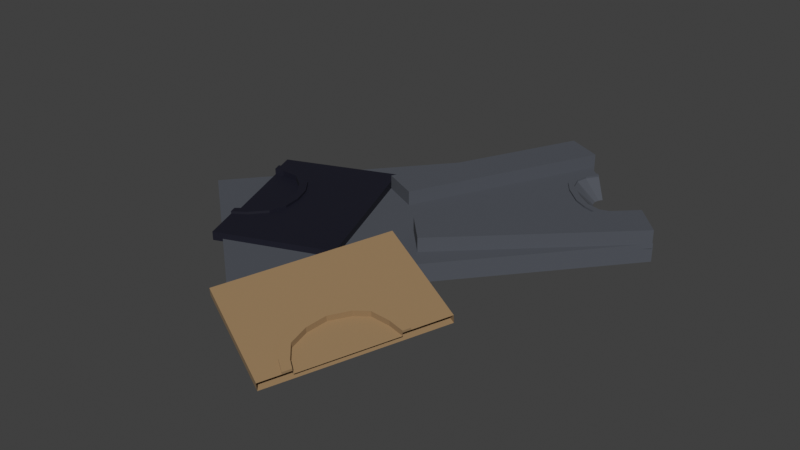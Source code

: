 # Source: hermitclothes.blend  (saved by Blender 5.2.45; exported with 4.5.12 LTS)
import bpy
from mathutils import Matrix  # noqa: F401  (used for matrix-valued properties, if any)

bpy.ops.wm.read_factory_settings(use_empty=True)
scene = bpy.context.scene
scene.name = 'Scene'

# ---- collections
col_collection = bpy.data.collections.new('Collection'); scene.collection.children.link(col_collection)

# ---- materials (node trees are filled in below, after node groups)
mat_redshirt = bpy.data.materials.new('redshirt')
mat_blueshirt = bpy.data.materials.new('blueshirt')
mat_yellowshirt = bpy.data.materials.new('yellowshirt')

# ---- material node trees
mat_redshirt.use_nodes = True; mat_redshirt.node_tree.nodes.clear()
_N = mat_redshirt.node_tree.nodes; _L = mat_redshirt.node_tree.links
n0 = _N.new('ShaderNodeBsdfPrincipled'); n0.name = 'Principled BSDF'; n0.location = (-200, 100)
n0.inputs[0].default_value = (0.3135, 0.2009, 0.09781, 1.0)
n0.inputs[2].default_value = 1.0
n0.inputs[10].default_value = 0.005
n1 = _N.new('ShaderNodeOutputMaterial'); n1.name = 'Material Output'; n1.location = (200, 100)
_L.new(n0.outputs[0], n1.inputs[0])
n1.is_active_output = True
mat_blueshirt.use_nodes = True; mat_blueshirt.node_tree.nodes.clear()
_N = mat_blueshirt.node_tree.nodes; _L = mat_blueshirt.node_tree.links
n0 = _N.new('ShaderNodeBsdfPrincipled'); n0.name = 'Principled BSDF'; n0.location = (-200, 100)
n0.inputs[0].default_value = (0.002436, 0.002618, 0.01174, 1.0)
n0.inputs[2].default_value = 0.6326
n0.inputs[10].default_value = 0.005
n1 = _N.new('ShaderNodeOutputMaterial'); n1.name = 'Material Output'; n1.location = (200, 100)
_L.new(n0.outputs[0], n1.inputs[0])
n1.is_active_output = True
mat_yellowshirt.use_nodes = True; mat_yellowshirt.node_tree.nodes.clear()
_N = mat_yellowshirt.node_tree.nodes; _L = mat_yellowshirt.node_tree.links
n0 = _N.new('ShaderNodeBsdfPrincipled'); n0.name = 'Principled BSDF'; n0.location = (-200, 100)
n0.inputs[0].default_value = (0.07036, 0.07788, 0.09564, 1.0)
n0.inputs[2].default_value = 0.8978
n0.inputs[10].default_value = 0.005
n1 = _N.new('ShaderNodeOutputMaterial'); n1.name = 'Material Output'; n1.location = (200, 100)
_L.new(n0.outputs[0], n1.inputs[0])
n1.is_active_output = True

# ---- world
world_world = bpy.data.worlds.new('World'); scene.world = world_world
world_world.use_nodes = True; world_world.node_tree.nodes.clear()
_N = world_world.node_tree.nodes; _L = world_world.node_tree.links
n0 = _N.new('ShaderNodeOutputWorld'); n0.name = 'World Output'; n0.location = (200, 100)
n1 = _N.new('ShaderNodeBackground'); n1.name = 'Background'; n1.location = (-200, 100)
n1.inputs[0].default_value = (0.05088, 0.05088, 0.05088, 1.0)
_L.new(n1.outputs[0], n0.inputs[0])
n0.is_active_output = True
world_world.color = (0.05088, 0.05088, 0.05088)
world_world.sun_shadow_jitter_overblur = 0.0

# ---- meshes
me_cube_007 = bpy.data.meshes.new('Cube.007')
me_cube_007.from_pydata([(-1.0, -1.0, -1.0), (-1.0, -1.0, 1.0), (-1.0, 1.0, -1.0), (-1.0, 1.0, 1.0), (1.0, -1.0, -1.0), (1.0, -1.0, 1.0), (1.0, 1.0, -1.0), (1.0, 1.0, 1.0), (-1.0, -0.4583, 1.0), (-1.0, 0.6475, 1.0), (-0.7472, -0.4035, 1.0), (-0.4732, -0.2993, 1.0), (-0.3508, -0.1391, 1.0), (-0.2884, 0.112, 1.0), (-0.3744, 0.3444, 1.0), (-0.5548, 0.5426, 1.0), (-0.8399, 0.6265, 1.0), (-1.0, -0.4583, 0.1503), (-1.0, 0.6475, 0.1503), (-0.7472, -0.4035, 0.1503), (-0.4732, -0.2993, 0.1503), (-0.3508, -0.1391, 0.1503), (-0.2884, 0.112, 0.1503), (-0.3744, 0.3444, 0.1503), (-0.5548, 0.5426, 0.1503), (-0.8399, 0.6265, 0.1503), (-1.0, 0.7518, 1.0), (-1.0, -0.5481, 1.0), (-0.7516, -0.5087, 1.0), (-0.4374, -0.3953, 1.0), (-0.257, -0.23, 1.0), (-0.1821, -0.01222, 1.0), (-0.1839, 0.2124, 1.0), (-0.2723, 0.4239, 1.0), (-0.4795, 0.62, 1.0), (-0.7548, 0.7212, 1.0), (-1.0, -0.4583, 1.573), (-1.0, 0.6475, 1.573), (-0.7472, -0.4035, 1.573), (-0.4732, -0.2993, 1.573), (-0.3508, -0.1391, 1.573), (-0.2884, 0.112, 1.573), (-0.3744, 0.3444, 1.573), (-0.5548, 0.5426, 1.573), (-0.8399, 0.6265, 1.573), (-1.0, 0.7518, 1.573), (-1.0, -0.5481, 1.573), (-0.7516, -0.5087, 1.573), (-0.4374, -0.3953, 1.573), (-0.257, -0.23, 1.573), (-0.1821, -0.01222, 1.573), (-0.1839, 0.2124, 1.573), (-0.2723, 0.4239, 1.573), (-0.4795, 0.62, 1.573), (-0.7548, 0.7212, 1.573)], [], [(2, 3, 7, 6), (6, 7, 5, 4), (4, 5, 1, 0), (2, 6, 4, 0), (7, 3, 26, 35, 34, 33, 32, 31, 30, 29, 28, 27, 1, 5), (17, 19, 20, 21, 22, 23, 24, 25, 18), (8, 10, 19, 17), (16, 9, 18, 25), (13, 14, 23, 22), (10, 11, 20, 19), (14, 15, 24, 23), (11, 12, 21, 20), (15, 16, 25, 24), (12, 13, 22, 21), (35, 26, 45, 54), (46, 47, 48, 49, 50, 51, 52, 53, 54, 45, 37, 44, 43, 42, 41, 40, 39, 38, 36), (8, 27, 46, 36), (28, 29, 48, 47), (9, 16, 44, 37), (10, 8, 36, 38), (29, 30, 49, 48), (11, 10, 38, 39), (30, 31, 50, 49), (12, 11, 39, 40), (31, 32, 51, 50), (13, 12, 40, 41), (32, 33, 52, 51), (26, 9, 37, 45), (14, 13, 41, 42), (33, 34, 53, 52), (15, 14, 42, 43), (34, 35, 54, 53), (27, 28, 47, 46), (16, 15, 43, 44)])
_uv = me_cube_007.uv_layers.new(name='UVMap')
_uv.uv.foreach_set('vector', [0.375, 0.25, 0.625, 0.25, 0.625, 0.5, 0.375, 0.5, 0.375, 0.5, 0.625, 0.5, 0.625, 0.75, 0.375, 0.75, 0.375, 0.75, 0.625, 0.75, 0.625, 1.0, 0.375, 1.0, 0.125, 0.5, 0.375, 0.5, 0.375, 0.75, 0.125, 0.75, 0.625, 0.5, 0.875, 0.5, 0.875, 0.531, 0.8443, 0.5348, 0.8099, 0.5475, 0.784, 0.572, 0.773, 0.5985, 0.7728, 0.6265, 0.7821, 0.6538, 0.8047, 0.6744, 0.844, 0.6886, 0.875, 0.6935, 0.875, 0.75, 0.625, 0.75, 0.875, 0.6823, 0.8434, 0.6754, 0.8091, 0.6624, 0.7938, 0.6424, 0.7861, 0.611, 0.7968, 0.582, 0.8194, 0.5572, 0.855, 0.5467, 0.875, 0.5441, 0.875, 0.6823, 0.8434, 0.6754, 0.8434, 0.6754, 0.875, 0.6823, 0.855, 0.5467, 0.875, 0.5441, 0.875, 0.5441, 0.855, 0.5467, 0.7861, 0.611, 0.7968, 0.582, 0.7968, 0.582, 0.7861, 0.611, 0.8434, 0.6754, 0.8091, 0.6624, 0.8091, 0.6624, 0.8434, 0.6754, 0.7968, 0.582, 0.8194, 0.5572, 0.8194, 0.5572, 0.7968, 0.582, 0.8091, 0.6624, 0.7938, 0.6424, 0.7938, 0.6424, 0.8091, 0.6624, 0.8194, 0.5572, 0.855, 0.5467, 0.855, 0.5467, 0.8194, 0.5572, 0.7938, 0.6424, 0.7861, 0.611, 0.7861, 0.611, 0.7938, 0.6424, 0.8443, 0.5348, 0.875, 0.531, 0.875, 0.531, 0.8443, 0.5348, 0.875, 0.6935, 0.844, 0.6886, 0.8047, 0.6744, 0.7821, 0.6538, 0.7728, 0.6265, 0.773, 0.5985, 0.784, 0.572, 0.8099, 0.5475, 0.8443, 0.5348, 0.875, 0.531, 0.875, 0.5441, 0.855, 0.5467, 0.8194, 0.5572, 0.7968, 0.582, 0.7861, 0.611, 0.7938, 0.6424, 0.8091, 0.6624, 0.8434, 0.6754, 0.875, 0.6823, 0.0, 0.0, 0.0, 0.0, 0.0, 0.0, 0.0, 0.0, 0.844, 0.6886, 0.8047, 0.6744, 0.8047, 0.6744, 0.844, 0.6886, 0.875, 0.5441, 0.855, 0.5467, 0.855, 0.5467, 0.875, 0.5441, 0.8434, 0.6754, 0.875, 0.6823, 0.875, 0.6823, 0.8434, 0.6754, 0.8047, 0.6744, 0.7821, 0.6538, 0.7821, 0.6538, 0.8047, 0.6744, 0.8091, 0.6624, 0.8434, 0.6754, 0.8434, 0.6754, 0.8091, 0.6624, 0.7821, 0.6538, 0.7728, 0.6265, 0.7728, 0.6265, 0.7821, 0.6538, 0.7938, 0.6424, 0.8091, 0.6624, 0.8091, 0.6624, 0.7938, 0.6424, 0.7728, 0.6265, 0.773, 0.5985, 0.773, 0.5985, 0.7728, 0.6265, 0.7861, 0.611, 0.7938, 0.6424, 0.7938, 0.6424, 0.7861, 0.611, 0.773, 0.5985, 0.784, 0.572, 0.784, 0.572, 0.773, 0.5985, 0.0, 0.0, 0.0, 0.0, 0.0, 0.0, 0.0, 0.0, 0.7968, 0.582, 0.7861, 0.611, 0.7861, 0.611, 0.7968, 0.582, 0.784, 0.572, 0.8099, 0.5475, 0.8099, 0.5475, 0.784, 0.572, 0.8194, 0.5572, 0.7968, 0.582, 0.7968, 0.582, 0.8194, 0.5572, 0.8099, 0.5475, 0.8443, 0.5348, 0.8443, 0.5348, 0.8099, 0.5475, 0.875, 0.6935, 0.844, 0.6886, 0.844, 0.6886, 0.875, 0.6935, 0.855, 0.5467, 0.8194, 0.5572, 0.8194, 0.5572, 0.855, 0.5467])
me_cube_007.materials.append(mat_redshirt)
me_cube_007.update()
me_cube_008 = bpy.data.meshes.new('Cube.008')
me_cube_008.from_pydata([(-1.0, -1.0, -1.0), (-1.0, -1.0, 1.0), (-1.0, 1.0, -1.0), (-1.0, 1.0, 1.0), (1.0, -1.0, -1.0), (1.0, -1.0, 1.0), (1.0, 1.0, -1.0), (1.0, 1.0, 1.0), (-1.0, -0.4583, 1.0), (-1.0, 0.6475, 1.0), (-0.7472, -0.4035, 1.0), (-0.4732, -0.2993, 1.0), (-0.3508, -0.1391, 1.0), (-0.2884, 0.112, 1.0), (-0.3744, 0.3444, 1.0), (-0.5548, 0.5426, 1.0), (-0.8399, 0.6265, 1.0), (-1.0, -0.4583, 0.1503), (-1.0, 0.6475, 0.1503), (-0.7472, -0.4035, 0.1503), (-0.4732, -0.2993, 0.1503), (-0.3508, -0.1391, 0.1503), (-0.2884, 0.112, 0.1503), (-0.3744, 0.3444, 0.1503), (-0.5548, 0.5426, 0.1503), (-0.8399, 0.6265, 0.1503), (-1.0, 0.7518, 1.0), (-1.0, -0.5481, 1.0), (-0.7516, -0.5087, 1.0), (-0.4374, -0.3953, 1.0), (-0.257, -0.23, 1.0), (-0.1821, -0.01222, 1.0), (-0.1839, 0.2124, 1.0), (-0.2723, 0.4239, 1.0), (-0.4795, 0.62, 1.0), (-0.7548, 0.7212, 1.0), (-1.0, -0.4583, 1.573), (-1.0, 0.6475, 1.573), (-0.7472, -0.4035, 1.573), (-0.4732, -0.2993, 1.573), (-0.3508, -0.1391, 1.573), (-0.2884, 0.112, 1.573), (-0.3744, 0.3444, 1.573), (-0.5548, 0.5426, 1.573), (-0.8399, 0.6265, 1.573), (-1.0, 0.7518, 1.573), (-1.0, -0.5481, 1.573), (-0.7516, -0.5087, 1.573), (-0.4374, -0.3953, 1.573), (-0.257, -0.23, 1.573), (-0.1821, -0.01222, 1.573), (-0.1839, 0.2124, 1.573), (-0.2723, 0.4239, 1.573), (-0.4795, 0.62, 1.573), (-0.7548, 0.7212, 1.573)], [], [(2, 3, 7, 6), (6, 7, 5, 4), (4, 5, 1, 0), (2, 6, 4, 0), (7, 3, 26, 35, 34, 33, 32, 31, 30, 29, 28, 27, 1, 5), (17, 19, 20, 21, 22, 23, 24, 25, 18), (8, 10, 19, 17), (16, 9, 18, 25), (13, 14, 23, 22), (10, 11, 20, 19), (14, 15, 24, 23), (11, 12, 21, 20), (15, 16, 25, 24), (12, 13, 22, 21), (35, 26, 45, 54), (46, 47, 48, 49, 50, 51, 52, 53, 54, 45, 37, 44, 43, 42, 41, 40, 39, 38, 36), (8, 27, 46, 36), (28, 29, 48, 47), (9, 16, 44, 37), (10, 8, 36, 38), (29, 30, 49, 48), (11, 10, 38, 39), (30, 31, 50, 49), (12, 11, 39, 40), (31, 32, 51, 50), (13, 12, 40, 41), (32, 33, 52, 51), (26, 9, 37, 45), (14, 13, 41, 42), (33, 34, 53, 52), (15, 14, 42, 43), (34, 35, 54, 53), (27, 28, 47, 46), (16, 15, 43, 44)])
_uv = me_cube_008.uv_layers.new(name='UVMap')
_uv.uv.foreach_set('vector', [0.375, 0.25, 0.625, 0.25, 0.625, 0.5, 0.375, 0.5, 0.375, 0.5, 0.625, 0.5, 0.625, 0.75, 0.375, 0.75, 0.375, 0.75, 0.625, 0.75, 0.625, 1.0, 0.375, 1.0, 0.125, 0.5, 0.375, 0.5, 0.375, 0.75, 0.125, 0.75, 0.625, 0.5, 0.875, 0.5, 0.875, 0.531, 0.8443, 0.5348, 0.8099, 0.5475, 0.784, 0.572, 0.773, 0.5985, 0.7728, 0.6265, 0.7821, 0.6538, 0.8047, 0.6744, 0.844, 0.6886, 0.875, 0.6935, 0.875, 0.75, 0.625, 0.75, 0.875, 0.6823, 0.8434, 0.6754, 0.8091, 0.6624, 0.7938, 0.6424, 0.7861, 0.611, 0.7968, 0.582, 0.8194, 0.5572, 0.855, 0.5467, 0.875, 0.5441, 0.875, 0.6823, 0.8434, 0.6754, 0.8434, 0.6754, 0.875, 0.6823, 0.855, 0.5467, 0.875, 0.5441, 0.875, 0.5441, 0.855, 0.5467, 0.7861, 0.611, 0.7968, 0.582, 0.7968, 0.582, 0.7861, 0.611, 0.8434, 0.6754, 0.8091, 0.6624, 0.8091, 0.6624, 0.8434, 0.6754, 0.7968, 0.582, 0.8194, 0.5572, 0.8194, 0.5572, 0.7968, 0.582, 0.8091, 0.6624, 0.7938, 0.6424, 0.7938, 0.6424, 0.8091, 0.6624, 0.8194, 0.5572, 0.855, 0.5467, 0.855, 0.5467, 0.8194, 0.5572, 0.7938, 0.6424, 0.7861, 0.611, 0.7861, 0.611, 0.7938, 0.6424, 0.8443, 0.5348, 0.875, 0.531, 0.875, 0.531, 0.8443, 0.5348, 0.875, 0.6935, 0.844, 0.6886, 0.8047, 0.6744, 0.7821, 0.6538, 0.7728, 0.6265, 0.773, 0.5985, 0.784, 0.572, 0.8099, 0.5475, 0.8443, 0.5348, 0.875, 0.531, 0.875, 0.5441, 0.855, 0.5467, 0.8194, 0.5572, 0.7968, 0.582, 0.7861, 0.611, 0.7938, 0.6424, 0.8091, 0.6624, 0.8434, 0.6754, 0.875, 0.6823, 0.0, 0.0, 0.0, 0.0, 0.0, 0.0, 0.0, 0.0, 0.844, 0.6886, 0.8047, 0.6744, 0.8047, 0.6744, 0.844, 0.6886, 0.875, 0.5441, 0.855, 0.5467, 0.855, 0.5467, 0.875, 0.5441, 0.8434, 0.6754, 0.875, 0.6823, 0.875, 0.6823, 0.8434, 0.6754, 0.8047, 0.6744, 0.7821, 0.6538, 0.7821, 0.6538, 0.8047, 0.6744, 0.8091, 0.6624, 0.8434, 0.6754, 0.8434, 0.6754, 0.8091, 0.6624, 0.7821, 0.6538, 0.7728, 0.6265, 0.7728, 0.6265, 0.7821, 0.6538, 0.7938, 0.6424, 0.8091, 0.6624, 0.8091, 0.6624, 0.7938, 0.6424, 0.7728, 0.6265, 0.773, 0.5985, 0.773, 0.5985, 0.7728, 0.6265, 0.7861, 0.611, 0.7938, 0.6424, 0.7938, 0.6424, 0.7861, 0.611, 0.773, 0.5985, 0.784, 0.572, 0.784, 0.572, 0.773, 0.5985, 0.0, 0.0, 0.0, 0.0, 0.0, 0.0, 0.0, 0.0, 0.7968, 0.582, 0.7861, 0.611, 0.7861, 0.611, 0.7968, 0.582, 0.784, 0.572, 0.8099, 0.5475, 0.8099, 0.5475, 0.784, 0.572, 0.8194, 0.5572, 0.7968, 0.582, 0.7968, 0.582, 0.8194, 0.5572, 0.8099, 0.5475, 0.8443, 0.5348, 0.8443, 0.5348, 0.8099, 0.5475, 0.875, 0.6935, 0.844, 0.6886, 0.844, 0.6886, 0.875, 0.6935, 0.855, 0.5467, 0.8194, 0.5572, 0.8194, 0.5572, 0.855, 0.5467])
me_cube_008.materials.append(mat_blueshirt)
me_cube_008.update()
me_cube_009 = bpy.data.meshes.new('Cube.009')
me_cube_009.from_pydata([(-1.0, -1.0, -1.0), (-1.0, -1.0, 1.0), (-1.0, 1.0, -1.0), (-1.0, 1.0, 1.0), (1.0, -1.0, -1.0), (1.0, -1.0, 1.0), (1.0, 1.0, -1.0), (1.0, 1.0, 1.0), (-0.4581, 1.0, 1.0), (-0.4186, 1.0, 1.0), (0.4269, 1.0, 1.0), (0.496, 1.0, 1.0), (-0.404, 1.0, 0.9257), (-0.3504, 1.0, 0.8696), (-0.2214, 1.0, 0.8267), (0.005732, 1.0, 0.8207), (0.1802, 1.0, 0.828), (0.3066, 1.0, 0.8646), (0.4077, 1.0, 0.9511), (-0.446, 1.0, 0.9067), (-0.4051, 1.0, 0.8564), (-0.3019, 1.0, 0.809), (-0.1538, 1.0, 0.7903), (0.07843, 1.0, 0.7857), (0.2205, 1.0, 0.8032), (0.3793, 1.0, 0.8411), (0.4662, 1.0, 0.9227), (0.1767, -1.0, 1.0), (-0.2642, -1.0, 1.0), (0.1696, -1.0, 0.9703), (0.1453, -1.0, 0.938), (0.07546, -1.0, 0.922), (-0.006514, -1.0, 0.9192), (-0.1009, -1.0, 0.9208), (-0.1862, -1.0, 0.9309), (-0.2358, -1.0, 0.9517), (-0.2579, -1.0, 0.9776), (-0.4581, 1.195, 1.0), (-0.4186, 1.195, 1.0), (0.4269, 1.195, 1.0), (0.496, 1.195, 1.0), (-0.404, 1.195, 0.9257), (-0.3504, 1.195, 0.8696), (-0.2214, 1.195, 0.8267), (0.005732, 1.195, 0.8207), (0.1802, 1.195, 0.828), (0.3066, 1.195, 0.8646), (0.4077, 1.195, 0.9511), (-0.446, 1.195, 0.9067), (-0.4051, 1.195, 0.8564), (-0.3019, 1.195, 0.809), (-0.1538, 1.195, 0.7903), (0.07843, 1.195, 0.7857), (0.2205, 1.195, 0.8032), (0.3793, 1.195, 0.8411), (0.4662, 1.195, 0.9227)], [], [(0, 1, 3, 2), (2, 3, 8, 19, 20, 21, 22, 23, 24, 25, 26, 11, 7, 6), (6, 7, 5, 4), (4, 5, 27, 29, 30, 31, 32, 33, 34, 35, 36, 28, 1, 0), (2, 6, 4, 0), (11, 10, 27, 5, 7), (23, 22, 51, 52), (40, 55, 54, 53, 52, 51, 50, 49, 48, 37, 38, 41, 42, 43, 44, 45, 46, 47, 39), (1, 28, 9, 8, 3), (16, 17, 46, 45), (24, 23, 52, 53), (17, 18, 47, 46), (10, 11, 40, 39), (25, 24, 53, 54), (18, 10, 39, 47), (9, 12, 41, 38), (26, 25, 54, 55), (19, 8, 37, 48), (12, 13, 42, 41), (11, 26, 55, 40), (20, 19, 48, 49), (13, 14, 43, 42), (21, 20, 49, 50), (14, 15, 44, 43), (22, 21, 50, 51), (15, 16, 45, 44), (8, 9, 38, 37), (28, 36, 9), (12, 9, 36), (36, 35, 12), (12, 35, 13), (35, 34, 13), (13, 34, 14), (34, 33, 14), (14, 33, 15), (33, 32, 15), (15, 32, 16), (32, 31, 16), (16, 31, 17), (31, 30, 17), (17, 30, 18), (30, 29, 18), (18, 29, 10), (27, 10, 29)])
_uv = me_cube_009.uv_layers.new(name='UVMap')
_uv.uv.foreach_set('vector', [0.375, 0.0, 0.625, 0.0, 0.625, 0.25, 0.375, 0.25, 0.375, 0.25, 0.625, 0.25, 0.625, 0.3177, 0.6133, 0.3192, 0.607, 0.3244, 0.6011, 0.3373, 0.5988, 0.3558, 0.5982, 0.3848, 0.6004, 0.4026, 0.6051, 0.4224, 0.6153, 0.4333, 0.625, 0.437, 0.625, 0.5, 0.375, 0.5, 0.375, 0.5, 0.625, 0.5, 0.625, 0.75, 0.375, 0.75, 0.375, 0.75, 0.625, 0.75, 0.625, 0.8529, 0.6213, 0.8538, 0.6173, 0.8568, 0.6152, 0.8656, 0.6149, 0.8758, 0.6151, 0.8876, 0.6164, 0.8983, 0.619, 0.9045, 0.6222, 0.9072, 0.625, 0.908, 0.625, 1.0, 0.375, 1.0, 0.125, 0.5, 0.375, 0.5, 0.375, 0.75, 0.125, 0.75, 0.625, 0.437, 0.625, 0.4284, 0.625, 0.8529, 0.625, 0.75, 0.625, 0.5, 0.5982, 0.3848, 0.5988, 0.3558, 0.5988, 0.3558, 0.5982, 0.3848, 0.625, 0.437, 0.6153, 0.4333, 0.6051, 0.4224, 0.6004, 0.4026, 0.5982, 0.3848, 0.5988, 0.3558, 0.6011, 0.3373, 0.607, 0.3244, 0.6133, 0.3192, 0.625, 0.3177, 0.625, 0.3227, 0.6157, 0.3245, 0.6087, 0.3312, 0.6033, 0.3473, 0.6026, 0.3757, 0.6035, 0.3975, 0.6081, 0.4133, 0.6189, 0.426, 0.625, 0.4284, 0.625, 1.0, 0.625, 0.908, 0.625, 0.3227, 0.625, 0.3177, 0.625, 0.25, 0.0, 0.0, 0.0, 0.0, 0.0, 0.0, 0.0, 0.0, 0.6004, 0.4026, 0.5982, 0.3848, 0.5982, 0.3848, 0.6004, 0.4026, 0.0, 0.0, 0.0, 0.0, 0.0, 0.0, 0.0, 0.0, 0.625, 0.4284, 0.625, 0.437, 0.625, 0.437, 0.625, 0.4284, 0.6051, 0.4224, 0.6004, 0.4026, 0.6004, 0.4026, 0.6051, 0.4224, 0.0, 0.0, 0.0, 0.0, 0.0, 0.0, 0.0, 0.0, 0.0, 0.0, 0.0, 0.0, 0.0, 0.0, 0.0, 0.0, 0.6153, 0.4333, 0.6051, 0.4224, 0.6051, 0.4224, 0.6153, 0.4333, 0.6133, 0.3192, 0.625, 0.3177, 0.625, 0.3177, 0.6133, 0.3192, 0.0, 0.0, 0.0, 0.0, 0.0, 0.0, 0.0, 0.0, 0.625, 0.437, 0.6153, 0.4333, 0.6153, 0.4333, 0.625, 0.437, 0.607, 0.3244, 0.6133, 0.3192, 0.6133, 0.3192, 0.607, 0.3244, 0.0, 0.0, 0.0, 0.0, 0.0, 0.0, 0.0, 0.0, 0.6011, 0.3373, 0.607, 0.3244, 0.607, 0.3244, 0.6011, 0.3373, 0.0, 0.0, 0.0, 0.0, 0.0, 0.0, 0.0, 0.0, 0.5988, 0.3558, 0.6011, 0.3373, 0.6011, 0.3373, 0.5988, 0.3558, 0.0, 0.0, 0.0, 0.0, 0.0, 0.0, 0.0, 0.0, 0.625, 0.3177, 0.625, 0.3227, 0.625, 0.3227, 0.625, 0.3177, 0.625, 0.908, 0.6222, 0.9072, 0.625, 0.3227, 0.0, 0.0, 0.625, 0.3227, 0.6222, 0.9072, 0.6222, 0.9072, 0.619, 0.9045, 0.0, 0.0, 0.0, 0.0, 0.619, 0.9045, 0.0, 0.0, 0.619, 0.9045, 0.6164, 0.8983, 0.0, 0.0, 0.0, 0.0, 0.6164, 0.8983, 0.0, 0.0, 0.6164, 0.8983, 0.6151, 0.8876, 0.0, 0.0, 0.0, 0.0, 0.6151, 0.8876, 0.0, 0.0, 0.6151, 0.8876, 0.6149, 0.8758, 0.0, 0.0, 0.0, 0.0, 0.6149, 0.8758, 0.0, 0.0, 0.6149, 0.8758, 0.6152, 0.8656, 0.0, 0.0, 0.0, 0.0, 0.6152, 0.8656, 0.0, 0.0, 0.6152, 0.8656, 0.6173, 0.8568, 0.0, 0.0, 0.0, 0.0, 0.6173, 0.8568, 0.0, 0.0, 0.6173, 0.8568, 0.6213, 0.8538, 0.0, 0.0, 0.0, 0.0, 0.6213, 0.8538, 0.0, 0.0, 0.625, 0.8529, 0.0, 0.0, 0.6213, 0.8538])
me_cube_009.materials.append(mat_yellowshirt)
me_cube_009.update()
me_cube_011 = bpy.data.meshes.new('Cube.011')
me_cube_011.from_pydata([(-1.0, -1.0, -1.0), (-1.0, -1.0, 1.0), (-1.0, 1.0, -1.0), (-1.0, 1.0, 1.0), (1.0, -1.0, -1.0), (1.0, -1.0, 1.0), (1.0, 1.0, -1.0), (1.0, 1.0, 1.0)], [], [(0, 1, 3, 2), (2, 3, 7, 6), (6, 7, 5, 4), (4, 5, 1, 0), (2, 6, 4, 0), (7, 3, 1, 5)])
_uv = me_cube_011.uv_layers.new(name='UVMap')
_uv.uv.foreach_set('vector', [0.375, 0.0, 0.625, 0.0, 0.625, 0.25, 0.375, 0.25, 0.375, 0.25, 0.625, 0.25, 0.625, 0.5, 0.375, 0.5, 0.375, 0.5, 0.625, 0.5, 0.625, 0.75, 0.375, 0.75, 0.375, 0.75, 0.625, 0.75, 0.625, 1.0, 0.375, 1.0, 0.125, 0.5, 0.375, 0.5, 0.375, 0.75, 0.125, 0.75, 0.625, 0.5, 0.875, 0.5, 0.875, 0.75, 0.625, 0.75])
me_cube_011.materials.append(mat_yellowshirt)
me_cube_011.update()
me_cube_010 = bpy.data.meshes.new('Cube.010')
me_cube_010.from_pydata([(-1.0, -1.0, -1.0), (-1.0, -1.0, 1.0), (-1.0, 1.0, -1.0), (-1.0, 1.0, 1.0), (1.0, -1.0, -1.0), (1.0, -1.0, 1.0), (1.0, 1.0, -1.0), (1.0, 1.0, 1.0)], [], [(0, 1, 3, 2), (2, 3, 7, 6), (6, 7, 5, 4), (4, 5, 1, 0), (2, 6, 4, 0), (7, 3, 1, 5)])
_uv = me_cube_010.uv_layers.new(name='UVMap')
_uv.uv.foreach_set('vector', [0.375, 0.0, 0.625, 0.0, 0.625, 0.25, 0.375, 0.25, 0.375, 0.25, 0.625, 0.25, 0.625, 0.5, 0.375, 0.5, 0.375, 0.5, 0.625, 0.5, 0.625, 0.75, 0.375, 0.75, 0.375, 0.75, 0.625, 0.75, 0.625, 1.0, 0.375, 1.0, 0.125, 0.5, 0.375, 0.5, 0.375, 0.75, 0.125, 0.75, 0.625, 0.5, 0.875, 0.5, 0.875, 0.75, 0.625, 0.75])
me_cube_010.materials.append(mat_yellowshirt)
me_cube_010.update()

# ---- objects
ob_clothes1 = bpy.data.objects.new('clothes1', me_cube_007)
ob_clothes2 = bpy.data.objects.new('clothes2', me_cube_008)
ob_clothes3 = bpy.data.objects.new('clothes3', me_cube_009)
ob_clothes4 = bpy.data.objects.new('clothes4', me_cube_011)
ob_clothes5 = bpy.data.objects.new('clothes5', me_cube_010)

# ---- transforms, parenting, visibility, modifiers, constraints
ob_clothes1.location = (0.03025, -0.1681, 0.002939)
ob_clothes1.rotation_euler = (-0.1136, -0.179, -3.579)
ob_clothes1.scale = (0.1699, 0.2384, 0.01221)
ob_clothes2.location = (-0.3485, 0.1573, 0.02021)
ob_clothes2.rotation_euler = (0.009076, -0.003502, 0.3683)
ob_clothes2.scale = (0.1699, 0.2384, 0.01221)
ob_clothes3.location = (-0.1021, 0.3456, -0.01343)
ob_clothes3.rotation_euler = (-1.571, -0.0, -0.6981)
ob_clothes3.scale = (0.2932, -0.02648, 0.5416)
ob_clothes4.location = (-0.07534, 0.6426, 0.02678)
ob_clothes4.rotation_euler = (-1.571, -0.0, -0.4436)
ob_clothes4.scale = (0.05818, -0.02648, 0.3015)
ob_clothes5.location = (0.2129, 0.4007, 0.02678)
ob_clothes5.rotation_euler = (-1.571, -0.0, -0.8062)
ob_clothes5.scale = (0.05818, -0.02648, 0.3015)

# ---- collection membership
col_collection.objects.link(ob_clothes1)
col_collection.objects.link(ob_clothes2)
col_collection.objects.link(ob_clothes3)
col_collection.objects.link(ob_clothes4)
col_collection.objects.link(ob_clothes5)

# ---- scene / render settings (as saved in the file)
scene.frame_start = 1; scene.frame_end = 250; scene.frame_set(1)
scene.render.engine = 'BLENDER_EEVEE_NEXT'
scene.render.bake_bias = 0.0
scene.render.bake_samples = 0
scene.render.compositor_device = 'GPU'
scene.eevee.use_volume_custom_range = False
scene.eevee.fast_gi_thickness_near = 0.1
scene.eevee.fast_gi_thickness_far = 0.0
scene.eevee.ray_tracing_options.screen_trace_thickness = 0.1
scene.view_settings.view_transform = 'Standard'
bpy.context.view_layer.update()

# ---- added for rendering (the .blend has no active camera and no usable light): camera, sun
cam_auto = bpy.data.cameras.new('AutoCamera')
cam_auto.lens = 50.0
cam_auto.sensor_width = 36.0
cam_auto.clip_end = 1000.0
ob_auto_camera = bpy.data.objects.new('AutoCamera', cam_auto)
scene.collection.objects.link(ob_auto_camera)
ob_auto_camera.location = (1.57973, -1.77104, 1.35176)
ob_auto_camera.rotation_euler = (1.09748, -7.21219e-08, 0.694738)
scene.camera = ob_auto_camera
light_auto_sun = bpy.data.lights.new('AutoSun', 'SUN')
light_auto_sun.energy = 3.0
light_auto_sun.angle = 0.0523599
ob_auto_sun = bpy.data.objects.new('AutoSun', light_auto_sun)
scene.collection.objects.link(ob_auto_sun)
ob_auto_sun.rotation_euler = (0.872665, 0.174533, 0.523599)
bpy.context.view_layer.update()
